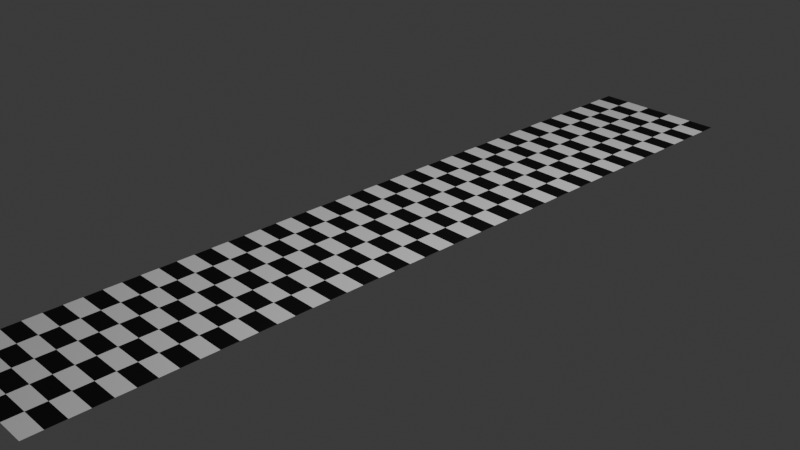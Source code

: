 # Source: race_goal.blend  (saved by Blender 4.5.90; exported with 4.5.12 LTS)
import bpy
from mathutils import Matrix  # noqa: F401  (used for matrix-valued properties, if any)

bpy.ops.wm.read_factory_settings(use_empty=True)
scene = bpy.context.scene
scene.name = 'Scene'

# ---- collections
col_collection = bpy.data.collections.new('Collection'); scene.collection.children.link(col_collection)

# ---- materials (node trees are filled in below, after node groups)
mat_base = bpy.data.materials.new('base')
mat_black = bpy.data.materials.new('black')

# ---- material node trees
mat_base.use_nodes = True; mat_base.node_tree.nodes.clear()
_N = mat_base.node_tree.nodes; _L = mat_base.node_tree.links
n0 = _N.new('ShaderNodeBsdfPrincipled'); n0.name = 'プリンシプルBSDF'; n0.location = (-200, 100)
n0.inputs[0].default_value = (1.0, 1.0, 1.0, 1.0)
n1 = _N.new('ShaderNodeOutputMaterial'); n1.name = 'マテリアル出力'; n1.location = (200, 100)
_L.new(n0.outputs[0], n1.inputs[0])
n1.is_active_output = True
mat_black.use_nodes = True; mat_black.node_tree.nodes.clear()
_N = mat_black.node_tree.nodes; _L = mat_black.node_tree.links
n0 = _N.new('ShaderNodeBsdfPrincipled'); n0.name = 'プリンシプルBSDF'; n0.location = (-200, 100)
n0.inputs[0].default_value = (0.0, 0.0, 0.0, 1.0)
n1 = _N.new('ShaderNodeOutputMaterial'); n1.name = 'マテリアル出力'; n1.location = (200, 100)
_L.new(n0.outputs[0], n1.inputs[0])
n1.is_active_output = True

# ---- world
world_world = bpy.data.worlds.new('World'); scene.world = world_world
world_world.use_nodes = True; world_world.node_tree.nodes.clear()
_N = world_world.node_tree.nodes; _L = world_world.node_tree.links
n0 = _N.new('ShaderNodeOutputWorld'); n0.name = 'World Output'; n0.location = (200, 100)
n1 = _N.new('ShaderNodeBackground'); n1.name = 'Background'; n1.location = (-200, 100)
n1.inputs[0].default_value = (0.05088, 0.05088, 0.05088, 1.0)
_L.new(n1.outputs[0], n0.inputs[0])
n0.is_active_output = True
world_world.color = (0.05088, 0.05088, 0.05088)
world_world.sun_shadow_jitter_overblur = 0.0

# ---- cameras
cam_camera = bpy.data.cameras.new('Camera')
cam_camera.clip_end = 100.0
cam_camera.ortho_scale = 7.314

# ---- lights
light_light = bpy.data.lights.new('Light', 'POINT')
light_light.energy = 1000.0
light_light.shadow_soft_size = 0.1

# ---- meshes
me_x = bpy.data.meshes.new('平面')
me_x.from_pydata([(-0.7708, -4.485, 0.0), (0.7708, -4.485, 0.0), (-0.7708, 4.485, 0.0), (0.7708, 4.485, 0.0), (-0.4625, -4.485, 0.0), (-0.1542, -4.485, 0.0), (0.1542, -4.485, 0.0), (0.4625, -4.485, 0.0), (0.4625, 4.485, 0.0), (0.1542, 4.485, 0.0), (-0.1542, 4.485, 0.0), (-0.4625, 4.485, 0.0), (-0.7708, 4.29, 0.0), (-0.7708, 4.095, 0.0), (-0.7708, 3.9, 0.0), (-0.7708, 3.705, 0.0), (-0.7708, 3.51, 0.0), (-0.7708, 3.315, 0.0), (-0.7708, 3.12, 0.0), (-0.7708, 2.925, 0.0), (-0.7708, 2.73, 0.0), (-0.7708, 2.535, 0.0), (-0.7708, 2.34, 0.0), (-0.7708, 2.145, 0.0), (-0.7708, 1.95, 0.0), (-0.7708, 1.755, 0.0), (-0.7708, 1.56, 0.0), (-0.7708, 1.365, 0.0), (-0.7708, 1.17, 0.0), (-0.7708, 0.9751, 0.0), (-0.7708, 0.7801, 0.0), (-0.7708, 0.5851, 0.0), (-0.7708, 0.39, 0.0), (-0.7708, 0.195, 0.0), (-0.7708, 3.725e-07, 0.0), (-0.7708, -0.195, 0.0), (-0.7708, -0.39, 0.0), (-0.7708, -0.5851, 0.0), (-0.7708, -0.7801, 0.0), (-0.7708, -0.9751, 0.0), (-0.7708, -1.17, 0.0), (-0.7708, -1.365, 0.0), (-0.7708, -1.56, 0.0), (-0.7708, -1.755, 0.0), (-0.7708, -1.95, 0.0), (-0.7708, -2.145, 0.0), (-0.7708, -2.34, 0.0), (-0.7708, -2.535, 0.0), (-0.7708, -2.73, 0.0), (-0.7708, -2.925, 0.0), (-0.7708, -3.12, 0.0), (-0.7708, -3.315, 0.0), (-0.7708, -3.51, 0.0), (-0.7708, -3.705, 0.0), (-0.7708, -3.9, 0.0), (-0.7708, -4.095, 0.0), (-0.7708, -4.29, 0.0), (0.7708, -4.29, 0.0), (0.7708, -4.095, 0.0), (0.7708, -3.9, 0.0), (0.7708, -3.705, 0.0), (0.7708, -3.51, 0.0), (0.7708, -3.315, 0.0), (0.7708, -3.12, 0.0), (0.7708, -2.925, 0.0), (0.7708, -2.73, 0.0), (0.7708, -2.535, 0.0), (0.7708, -2.34, 0.0), (0.7708, -2.145, 0.0), (0.7708, -1.95, 0.0), (0.7708, -1.755, 0.0), (0.7708, -1.56, 0.0), (0.7708, -1.365, 0.0), (0.7708, -1.17, 0.0), (0.7708, -0.9751, 0.0), (0.7708, -0.7801, 0.0), (0.7708, -0.5851, 0.0), (0.7708, -0.39, 0.0), (0.7708, -0.195, 0.0), (0.7708, -3.725e-07, 0.0), (0.7708, 0.195, 0.0), (0.7708, 0.39, 0.0), (0.7708, 0.5851, 0.0), (0.7708, 0.7801, 0.0), (0.7708, 0.9751, 0.0), (0.7708, 1.17, 0.0), (0.7708, 1.365, 0.0), (0.7708, 1.56, 0.0), (0.7708, 1.755, 0.0), (0.7708, 1.95, 0.0), (0.7708, 2.145, 0.0), (0.7708, 2.34, 0.0), (0.7708, 2.535, 0.0), (0.7708, 2.73, 0.0), (0.7708, 2.925, 0.0), (0.7708, 3.12, 0.0), (0.7708, 3.315, 0.0), (0.7708, 3.51, 0.0), (0.7708, 3.705, 0.0), (0.7708, 3.9, 0.0), (0.7708, 4.095, 0.0), (0.7708, 4.29, 0.0), (-0.4625, -4.29, 0.0), (-0.4625, -4.095, 0.0), (-0.4625, -3.9, 0.0), (-0.4625, -3.705, 0.0), (-0.4625, -3.51, 0.0), (-0.4625, -3.315, 0.0), (-0.4625, -3.12, 0.0), (-0.4625, -2.925, 0.0), (-0.4625, -2.73, 0.0), (-0.4625, -2.535, 0.0), (-0.4625, -2.34, 0.0), (-0.4625, -2.145, 0.0), (-0.4625, -1.95, 0.0), (-0.4625, -1.755, 0.0), (-0.4625, -1.56, 0.0), (-0.4625, -1.365, 0.0), (-0.4625, -1.17, 0.0), (-0.4625, -0.9751, 0.0), (-0.4625, -0.7801, 0.0), (-0.4625, -0.5851, 0.0), (-0.4625, -0.39, 0.0), (-0.4625, -0.195, 0.0), (-0.4625, -3.725e-07, 0.0), (-0.4625, 0.195, 0.0), (-0.4625, 0.39, 0.0), (-0.4625, 0.5851, 0.0), (-0.4625, 0.7801, 0.0), (-0.4625, 0.9751, 0.0), (-0.4625, 1.17, 0.0), (-0.4625, 1.365, 0.0), (-0.4625, 1.56, 0.0), (-0.4625, 1.755, 0.0), (-0.4625, 1.95, 0.0), (-0.4625, 2.145, 0.0), (-0.4625, 2.34, 0.0), (-0.4625, 2.535, 0.0), (-0.4625, 2.73, 0.0), (-0.4625, 2.925, 0.0), (-0.4625, 3.12, 0.0), (-0.4625, 3.315, 0.0), (-0.4625, 3.51, 0.0), (-0.4625, 3.705, 0.0), (-0.4625, 3.9, 0.0), (-0.4625, 4.095, 0.0), (-0.4625, 4.29, 0.0), (-0.1542, -4.29, 0.0), (-0.1542, -4.095, 0.0), (-0.1542, -3.9, 0.0), (-0.1542, -3.705, 0.0), (-0.1542, -3.51, 0.0), (-0.1542, -3.315, 0.0), (-0.1542, -3.12, 0.0), (-0.1542, -2.925, 0.0), (-0.1542, -2.73, 0.0), (-0.1542, -2.535, 0.0), (-0.1542, -2.34, 0.0), (-0.1542, -2.145, 0.0), (-0.1542, -1.95, 0.0), (-0.1542, -1.755, 0.0), (-0.1542, -1.56, 0.0), (-0.1542, -1.365, 0.0), (-0.1542, -1.17, 0.0), (-0.1542, -0.9751, 0.0), (-0.1542, -0.7801, 0.0), (-0.1542, -0.5851, 0.0), (-0.1542, -0.39, 0.0), (-0.1542, -0.195, 0.0), (-0.1542, -3.725e-07, 0.0), (-0.1542, 0.195, 0.0), (-0.1542, 0.39, 0.0), (-0.1542, 0.5851, 0.0), (-0.1542, 0.7801, 0.0), (-0.1542, 0.9751, 0.0), (-0.1542, 1.17, 0.0), (-0.1542, 1.365, 0.0), (-0.1542, 1.56, 0.0), (-0.1542, 1.755, 0.0), (-0.1542, 1.95, 0.0), (-0.1542, 2.145, 0.0), (-0.1542, 2.34, 0.0), (-0.1542, 2.535, 0.0), (-0.1542, 2.73, 0.0), (-0.1542, 2.925, 0.0), (-0.1542, 3.12, 0.0), (-0.1542, 3.315, 0.0), (-0.1542, 3.51, 0.0), (-0.1542, 3.705, 0.0), (-0.1542, 3.9, 0.0), (-0.1542, 4.095, 0.0), (-0.1542, 4.29, 0.0), (0.1542, -4.29, 0.0), (0.1542, -4.095, 0.0), (0.1542, -3.9, 0.0), (0.1542, -3.705, 0.0), (0.1542, -3.51, 0.0), (0.1542, -3.315, 0.0), (0.1542, -3.12, 0.0), (0.1542, -2.925, 0.0), (0.1542, -2.73, 0.0), (0.1542, -2.535, 0.0), (0.1542, -2.34, 0.0), (0.1542, -2.145, 0.0), (0.1542, -1.95, 0.0), (0.1542, -1.755, 0.0), (0.1542, -1.56, 0.0), (0.1542, -1.365, 0.0), (0.1542, -1.17, 0.0), (0.1542, -0.9751, 0.0), (0.1542, -0.7801, 0.0), (0.1542, -0.5851, 0.0), (0.1542, -0.39, 0.0), (0.1542, -0.195, 0.0), (0.1542, -3.725e-07, 0.0), (0.1542, 0.195, 0.0), (0.1542, 0.39, 0.0), (0.1542, 0.5851, 0.0), (0.1542, 0.7801, 0.0), (0.1542, 0.9751, 0.0), (0.1542, 1.17, 0.0), (0.1542, 1.365, 0.0), (0.1542, 1.56, 0.0), (0.1542, 1.755, 0.0), (0.1542, 1.95, 0.0), (0.1542, 2.145, 0.0), (0.1542, 2.34, 0.0), (0.1542, 2.535, 0.0), (0.1542, 2.73, 0.0), (0.1542, 2.925, 0.0), (0.1542, 3.12, 0.0), (0.1542, 3.315, 0.0), (0.1542, 3.51, 0.0), (0.1542, 3.705, 0.0), (0.1542, 3.9, 0.0), (0.1542, 4.095, 0.0), (0.1542, 4.29, 0.0), (0.4625, -4.29, 0.0), (0.4625, -4.095, 0.0), (0.4625, -3.9, 0.0), (0.4625, -3.705, 0.0), (0.4625, -3.51, 0.0), (0.4625, -3.315, 0.0), (0.4625, -3.12, 0.0), (0.4625, -2.925, 0.0), (0.4625, -2.73, 0.0), (0.4625, -2.535, 0.0), (0.4625, -2.34, 0.0), (0.4625, -2.145, 0.0), (0.4625, -1.95, 0.0), (0.4625, -1.755, 0.0), (0.4625, -1.56, 0.0), (0.4625, -1.365, 0.0), (0.4625, -1.17, 0.0), (0.4625, -0.9751, 0.0), (0.4625, -0.7801, 0.0), (0.4625, -0.5851, 0.0), (0.4625, -0.39, 0.0), (0.4625, -0.195, 0.0), (0.4625, -3.725e-07, 0.0), (0.4625, 0.195, 0.0), (0.4625, 0.39, 0.0), (0.4625, 0.5851, 0.0), (0.4625, 0.7801, 0.0), (0.4625, 0.9751, 0.0), (0.4625, 1.17, 0.0), (0.4625, 1.365, 0.0), (0.4625, 1.56, 0.0), (0.4625, 1.755, 0.0), (0.4625, 1.95, 0.0), (0.4625, 2.145, 0.0), (0.4625, 2.34, 0.0), (0.4625, 2.535, 0.0), (0.4625, 2.73, 0.0), (0.4625, 2.925, 0.0), (0.4625, 3.12, 0.0), (0.4625, 3.315, 0.0), (0.4625, 3.51, 0.0), (0.4625, 3.705, 0.0), (0.4625, 3.9, 0.0), (0.4625, 4.095, 0.0), (0.4625, 4.29, 0.0)], [], [(281, 101, 3, 8), (12, 146, 11, 2), (146, 191, 10, 11), (191, 236, 9, 10), (236, 281, 8, 9), (6, 7, 237, 192), (192, 237, 238, 193), (193, 238, 239, 194), (194, 239, 240, 195), (195, 240, 241, 196), (196, 241, 242, 197), (197, 242, 243, 198), (198, 243, 244, 199), (199, 244, 245, 200), (200, 245, 246, 201), (201, 246, 247, 202), (202, 247, 248, 203), (203, 248, 249, 204), (204, 249, 250, 205), (205, 250, 251, 206), (206, 251, 252, 207), (207, 252, 253, 208), (208, 253, 254, 209), (209, 254, 255, 210), (210, 255, 256, 211), (211, 256, 257, 212), (212, 257, 258, 213), (213, 258, 259, 214), (214, 259, 260, 215), (215, 260, 261, 216), (216, 261, 262, 217), (217, 262, 263, 218), (218, 263, 264, 219), (219, 264, 265, 220), (220, 265, 266, 221), (221, 266, 267, 222), (222, 267, 268, 223), (223, 268, 269, 224), (224, 269, 270, 225), (225, 270, 271, 226), (226, 271, 272, 227), (227, 272, 273, 228), (228, 273, 274, 229), (229, 274, 275, 230), (230, 275, 276, 231), (231, 276, 277, 232), (232, 277, 278, 233), (233, 278, 279, 234), (234, 279, 280, 235), (235, 280, 281, 236), (5, 6, 192, 147), (147, 192, 193, 148), (148, 193, 194, 149), (149, 194, 195, 150), (150, 195, 196, 151), (151, 196, 197, 152), (152, 197, 198, 153), (153, 198, 199, 154), (154, 199, 200, 155), (155, 200, 201, 156), (156, 201, 202, 157), (157, 202, 203, 158), (158, 203, 204, 159), (159, 204, 205, 160), (160, 205, 206, 161), (161, 206, 207, 162), (162, 207, 208, 163), (163, 208, 209, 164), (164, 209, 210, 165), (165, 210, 211, 166), (166, 211, 212, 167), (167, 212, 213, 168), (168, 213, 214, 169), (169, 214, 215, 170), (170, 215, 216, 171), (171, 216, 217, 172), (172, 217, 218, 173), (173, 218, 219, 174), (174, 219, 220, 175), (175, 220, 221, 176), (176, 221, 222, 177), (177, 222, 223, 178), (178, 223, 224, 179), (179, 224, 225, 180), (180, 225, 226, 181), (181, 226, 227, 182), (182, 227, 228, 183), (183, 228, 229, 184), (184, 229, 230, 185), (185, 230, 231, 186), (186, 231, 232, 187), (187, 232, 233, 188), (188, 233, 234, 189), (189, 234, 235, 190), (190, 235, 236, 191), (4, 5, 147, 102), (102, 147, 148, 103), (103, 148, 149, 104), (104, 149, 150, 105), (105, 150, 151, 106), (106, 151, 152, 107), (107, 152, 153, 108), (108, 153, 154, 109), (109, 154, 155, 110), (110, 155, 156, 111), (111, 156, 157, 112), (112, 157, 158, 113), (113, 158, 159, 114), (114, 159, 160, 115), (115, 160, 161, 116), (116, 161, 162, 117), (117, 162, 163, 118), (118, 163, 164, 119), (119, 164, 165, 120), (120, 165, 166, 121), (121, 166, 167, 122), (122, 167, 168, 123), (123, 168, 169, 124), (124, 169, 170, 125), (125, 170, 171, 126), (126, 171, 172, 127), (127, 172, 173, 128), (128, 173, 174, 129), (129, 174, 175, 130), (130, 175, 176, 131), (131, 176, 177, 132), (132, 177, 178, 133), (133, 178, 179, 134), (134, 179, 180, 135), (135, 180, 181, 136), (136, 181, 182, 137), (137, 182, 183, 138), (138, 183, 184, 139), (139, 184, 185, 140), (140, 185, 186, 141), (141, 186, 187, 142), (142, 187, 188, 143), (143, 188, 189, 144), (144, 189, 190, 145), (145, 190, 191, 146), (0, 4, 102, 56), (56, 102, 103, 55), (55, 103, 104, 54), (54, 104, 105, 53), (53, 105, 106, 52), (52, 106, 107, 51), (51, 107, 108, 50), (50, 108, 109, 49), (49, 109, 110, 48), (48, 110, 111, 47), (47, 111, 112, 46), (46, 112, 113, 45), (45, 113, 114, 44), (44, 114, 115, 43), (43, 115, 116, 42), (42, 116, 117, 41), (41, 117, 118, 40), (40, 118, 119, 39), (39, 119, 120, 38), (38, 120, 121, 37), (37, 121, 122, 36), (36, 122, 123, 35), (35, 123, 124, 34), (34, 124, 125, 33), (33, 125, 126, 32), (32, 126, 127, 31), (31, 127, 128, 30), (30, 128, 129, 29), (29, 129, 130, 28), (28, 130, 131, 27), (27, 131, 132, 26), (26, 132, 133, 25), (25, 133, 134, 24), (24, 134, 135, 23), (23, 135, 136, 22), (22, 136, 137, 21), (21, 137, 138, 20), (20, 138, 139, 19), (19, 139, 140, 18), (18, 140, 141, 17), (17, 141, 142, 16), (16, 142, 143, 15), (15, 143, 144, 14), (14, 144, 145, 13), (13, 145, 146, 12), (7, 1, 57, 237), (237, 57, 58, 238), (238, 58, 59, 239), (239, 59, 60, 240), (240, 60, 61, 241), (241, 61, 62, 242), (242, 62, 63, 243), (243, 63, 64, 244), (244, 64, 65, 245), (245, 65, 66, 246), (246, 66, 67, 247), (247, 67, 68, 248), (248, 68, 69, 249), (249, 69, 70, 250), (250, 70, 71, 251), (251, 71, 72, 252), (252, 72, 73, 253), (253, 73, 74, 254), (254, 74, 75, 255), (255, 75, 76, 256), (256, 76, 77, 257), (257, 77, 78, 258), (258, 78, 79, 259), (259, 79, 80, 260), (260, 80, 81, 261), (261, 81, 82, 262), (262, 82, 83, 263), (263, 83, 84, 264), (264, 84, 85, 265), (265, 85, 86, 266), (266, 86, 87, 267), (267, 87, 88, 268), (268, 88, 89, 269), (269, 89, 90, 270), (270, 90, 91, 271), (271, 91, 92, 272), (272, 92, 93, 273), (273, 93, 94, 274), (274, 94, 95, 275), (275, 95, 96, 276), (276, 96, 97, 277), (277, 97, 98, 278), (278, 98, 99, 279), (279, 99, 100, 280), (280, 100, 101, 281)])
me_x.polygons.foreach_set('material_index', [1, 1, 0, 1, 0, 1, 0, 1, 0, 1, 0, 1, 0, 1, 0, 1, 0, 1, 0, 1, 0, 1, 0, 1, 0, 1, 0, 1, 0, 1, 0, 1, 0, 1, 0, 1, 0, 1, 0, 1, 0, 1, 0, 1, 0, 1, 0, 1, 0, 1, 0, 1, 0, 1, 0, 1, 0, 1, 0, 1, 0, 1, 0, 1, 0, 1, 0, 1, 0, 1, 0, 1, 0, 1, 0, 1, 0, 1, 0, 1, 0, 1, 0, 1, 0, 1, 0, 1, 0, 1, 0, 1, 0, 1, 0, 1, 0, 1, 0, 1, 0, 1, 0, 1, 0, 1, 0, 1, 0, 1, 0, 1, 0, 1, 0, 1, 0, 1, 0, 1, 0, 1, 0, 1, 0, 1, 0, 1, 0, 1, 0, 1, 0, 1, 0, 1, 0, 1, 0, 1, 0, 1, 0, 1, 0, 1, 0, 1, 0, 1, 0, 1, 0, 1, 0, 1, 0, 1, 0, 1, 0, 1, 0, 1, 0, 1, 0, 1, 0, 1, 0, 1, 0, 1, 0, 1, 0, 1, 0, 1, 0, 1, 0, 1, 0, 0, 1, 0, 1, 0, 1, 0, 1, 0, 1, 0, 1, 0, 1, 0, 1, 0, 1, 0, 1, 0, 1, 0, 1, 0, 1, 0, 1, 0, 1, 0, 1, 0, 1, 0, 1, 0, 1, 0, 1, 0, 1, 0, 1, 0])
_uv = me_x.uv_layers.new(name='UVマップ')
_uv.uv.foreach_set('vector', [0.8, 0.9783, 1.0, 0.9783, 1.0, 1.0, 0.8, 1.0, 0.0, 0.9783, 0.2, 0.9783, 0.2, 1.0, 0.0, 1.0, 0.2, 0.9783, 0.4, 0.9783, 0.4, 1.0, 0.2, 1.0, 0.4, 0.9783, 0.6, 0.9783, 0.6, 1.0, 0.4, 1.0, 0.6, 0.9783, 0.8, 0.9783, 0.8, 1.0, 0.6, 1.0, 0.6, 0.0, 0.8, 0.0, 0.8, 0.02174, 0.6, 0.02174, 0.6, 0.02174, 0.8, 0.02174, 0.8, 0.04348, 0.6, 0.04348, 0.6, 0.04348, 0.8, 0.04348, 0.8, 0.06522, 0.6, 0.06522, 0.6, 0.06522, 0.8, 0.06522, 0.8, 0.08696, 0.6, 0.08696, 0.6, 0.08696, 0.8, 0.08696, 0.8, 0.1087, 0.6, 0.1087, 0.6, 0.1087, 0.8, 0.1087, 0.8, 0.1304, 0.6, 0.1304, 0.6, 0.1304, 0.8, 0.1304, 0.8, 0.1522, 0.6, 0.1522, 0.6, 0.1522, 0.8, 0.1522, 0.8, 0.1739, 0.6, 0.1739, 0.6, 0.1739, 0.8, 0.1739, 0.8, 0.1957, 0.6, 0.1957, 0.6, 0.1957, 0.8, 0.1957, 0.8, 0.2174, 0.6, 0.2174, 0.6, 0.2174, 0.8, 0.2174, 0.8, 0.2391, 0.6, 0.2391, 0.6, 0.2391, 0.8, 0.2391, 0.8, 0.2609, 0.6, 0.2609, 0.6, 0.2609, 0.8, 0.2609, 0.8, 0.2826, 0.6, 0.2826, 0.6, 0.2826, 0.8, 0.2826, 0.8, 0.3043, 0.6, 0.3043, 0.6, 0.3043, 0.8, 0.3043, 0.8, 0.3261, 0.6, 0.3261, 0.6, 0.3261, 0.8, 0.3261, 0.8, 0.3478, 0.6, 0.3478, 0.6, 0.3478, 0.8, 0.3478, 0.8, 0.3696, 0.6, 0.3696, 0.6, 0.3696, 0.8, 0.3696, 0.8, 0.3913, 0.6, 0.3913, 0.6, 0.3913, 0.8, 0.3913, 0.8, 0.413, 0.6, 0.413, 0.6, 0.413, 0.8, 0.413, 0.8, 0.4348, 0.6, 0.4348, 0.6, 0.4348, 0.8, 0.4348, 0.8, 0.4565, 0.6, 0.4565, 0.6, 0.4565, 0.8, 0.4565, 0.8, 0.4783, 0.6, 0.4783, 0.6, 0.4783, 0.8, 0.4783, 0.8, 0.5, 0.6, 0.5, 0.6, 0.5, 0.8, 0.5, 0.8, 0.5217, 0.6, 0.5217, 0.6, 0.5217, 0.8, 0.5217, 0.8, 0.5435, 0.6, 0.5435, 0.6, 0.5435, 0.8, 0.5435, 0.8, 0.5652, 0.6, 0.5652, 0.6, 0.5652, 0.8, 0.5652, 0.8, 0.587, 0.6, 0.587, 0.6, 0.587, 0.8, 0.587, 0.8, 0.6087, 0.6, 0.6087, 0.6, 0.6087, 0.8, 0.6087, 0.8, 0.6304, 0.6, 0.6304, 0.6, 0.6304, 0.8, 0.6304, 0.8, 0.6522, 0.6, 0.6522, 0.6, 0.6522, 0.8, 0.6522, 0.8, 0.6739, 0.6, 0.6739, 0.6, 0.6739, 0.8, 0.6739, 0.8, 0.6957, 0.6, 0.6957, 0.6, 0.6957, 0.8, 0.6957, 0.8, 0.7174, 0.6, 0.7174, 0.6, 0.7174, 0.8, 0.7174, 0.8, 0.7391, 0.6, 0.7391, 0.6, 0.7391, 0.8, 0.7391, 0.8, 0.7609, 0.6, 0.7609, 0.6, 0.7609, 0.8, 0.7609, 0.8, 0.7826, 0.6, 0.7826, 0.6, 0.7826, 0.8, 0.7826, 0.8, 0.8043, 0.6, 0.8043, 0.6, 0.8043, 0.8, 0.8043, 0.8, 0.8261, 0.6, 0.8261, 0.6, 0.8261, 0.8, 0.8261, 0.8, 0.8478, 0.6, 0.8478, 0.6, 0.8478, 0.8, 0.8478, 0.8, 0.8696, 0.6, 0.8696, 0.6, 0.8696, 0.8, 0.8696, 0.8, 0.8913, 0.6, 0.8913, 0.6, 0.8913, 0.8, 0.8913, 0.8, 0.913, 0.6, 0.913, 0.6, 0.913, 0.8, 0.913, 0.8, 0.9348, 0.6, 0.9348, 0.6, 0.9348, 0.8, 0.9348, 0.8, 0.9565, 0.6, 0.9565, 0.6, 0.9565, 0.8, 0.9565, 0.8, 0.9783, 0.6, 0.9783, 0.4, 0.0, 0.6, 0.0, 0.6, 0.02174, 0.4, 0.02174, 0.4, 0.02174, 0.6, 0.02174, 0.6, 0.04348, 0.4, 0.04348, 0.4, 0.04348, 0.6, 0.04348, 0.6, 0.06522, 0.4, 0.06522, 0.4, 0.06522, 0.6, 0.06522, 0.6, 0.08696, 0.4, 0.08696, 0.4, 0.08696, 0.6, 0.08696, 0.6, 0.1087, 0.4, 0.1087, 0.4, 0.1087, 0.6, 0.1087, 0.6, 0.1304, 0.4, 0.1304, 0.4, 0.1304, 0.6, 0.1304, 0.6, 0.1522, 0.4, 0.1522, 0.4, 0.1522, 0.6, 0.1522, 0.6, 0.1739, 0.4, 0.1739, 0.4, 0.1739, 0.6, 0.1739, 0.6, 0.1957, 0.4, 0.1957, 0.4, 0.1957, 0.6, 0.1957, 0.6, 0.2174, 0.4, 0.2174, 0.4, 0.2174, 0.6, 0.2174, 0.6, 0.2391, 0.4, 0.2391, 0.4, 0.2391, 0.6, 0.2391, 0.6, 0.2609, 0.4, 0.2609, 0.4, 0.2609, 0.6, 0.2609, 0.6, 0.2826, 0.4, 0.2826, 0.4, 0.2826, 0.6, 0.2826, 0.6, 0.3043, 0.4, 0.3043, 0.4, 0.3043, 0.6, 0.3043, 0.6, 0.3261, 0.4, 0.3261, 0.4, 0.3261, 0.6, 0.3261, 0.6, 0.3478, 0.4, 0.3478, 0.4, 0.3478, 0.6, 0.3478, 0.6, 0.3696, 0.4, 0.3696, 0.4, 0.3696, 0.6, 0.3696, 0.6, 0.3913, 0.4, 0.3913, 0.4, 0.3913, 0.6, 0.3913, 0.6, 0.413, 0.4, 0.413, 0.4, 0.413, 0.6, 0.413, 0.6, 0.4348, 0.4, 0.4348, 0.4, 0.4348, 0.6, 0.4348, 0.6, 0.4565, 0.4, 0.4565, 0.4, 0.4565, 0.6, 0.4565, 0.6, 0.4783, 0.4, 0.4783, 0.4, 0.4783, 0.6, 0.4783, 0.6, 0.5, 0.4, 0.5, 0.4, 0.5, 0.6, 0.5, 0.6, 0.5217, 0.4, 0.5217, 0.4, 0.5217, 0.6, 0.5217, 0.6, 0.5435, 0.4, 0.5435, 0.4, 0.5435, 0.6, 0.5435, 0.6, 0.5652, 0.4, 0.5652, 0.4, 0.5652, 0.6, 0.5652, 0.6, 0.587, 0.4, 0.587, 0.4, 0.587, 0.6, 0.587, 0.6, 0.6087, 0.4, 0.6087, 0.4, 0.6087, 0.6, 0.6087, 0.6, 0.6304, 0.4, 0.6304, 0.4, 0.6304, 0.6, 0.6304, 0.6, 0.6522, 0.4, 0.6522, 0.4, 0.6522, 0.6, 0.6522, 0.6, 0.6739, 0.4, 0.6739, 0.4, 0.6739, 0.6, 0.6739, 0.6, 0.6957, 0.4, 0.6957, 0.4, 0.6957, 0.6, 0.6957, 0.6, 0.7174, 0.4, 0.7174, 0.4, 0.7174, 0.6, 0.7174, 0.6, 0.7391, 0.4, 0.7391, 0.4, 0.7391, 0.6, 0.7391, 0.6, 0.7609, 0.4, 0.7609, 0.4, 0.7609, 0.6, 0.7609, 0.6, 0.7826, 0.4, 0.7826, 0.4, 0.7826, 0.6, 0.7826, 0.6, 0.8043, 0.4, 0.8043, 0.4, 0.8043, 0.6, 0.8043, 0.6, 0.8261, 0.4, 0.8261, 0.4, 0.8261, 0.6, 0.8261, 0.6, 0.8478, 0.4, 0.8478, 0.4, 0.8478, 0.6, 0.8478, 0.6, 0.8696, 0.4, 0.8696, 0.4, 0.8696, 0.6, 0.8696, 0.6, 0.8913, 0.4, 0.8913, 0.4, 0.8913, 0.6, 0.8913, 0.6, 0.913, 0.4, 0.913, 0.4, 0.913, 0.6, 0.913, 0.6, 0.9348, 0.4, 0.9348, 0.4, 0.9348, 0.6, 0.9348, 0.6, 0.9565, 0.4, 0.9565, 0.4, 0.9565, 0.6, 0.9565, 0.6, 0.9783, 0.4, 0.9783, 0.2, 0.0, 0.4, 0.0, 0.4, 0.02174, 0.2, 0.02174, 0.2, 0.02174, 0.4, 0.02174, 0.4, 0.04348, 0.2, 0.04348, 0.2, 0.04348, 0.4, 0.04348, 0.4, 0.06522, 0.2, 0.06522, 0.2, 0.06522, 0.4, 0.06522, 0.4, 0.08696, 0.2, 0.08696, 0.2, 0.08696, 0.4, 0.08696, 0.4, 0.1087, 0.2, 0.1087, 0.2, 0.1087, 0.4, 0.1087, 0.4, 0.1304, 0.2, 0.1304, 0.2, 0.1304, 0.4, 0.1304, 0.4, 0.1522, 0.2, 0.1522, 0.2, 0.1522, 0.4, 0.1522, 0.4, 0.1739, 0.2, 0.1739, 0.2, 0.1739, 0.4, 0.1739, 0.4, 0.1957, 0.2, 0.1957, 0.2, 0.1957, 0.4, 0.1957, 0.4, 0.2174, 0.2, 0.2174, 0.2, 0.2174, 0.4, 0.2174, 0.4, 0.2391, 0.2, 0.2391, 0.2, 0.2391, 0.4, 0.2391, 0.4, 0.2609, 0.2, 0.2609, 0.2, 0.2609, 0.4, 0.2609, 0.4, 0.2826, 0.2, 0.2826, 0.2, 0.2826, 0.4, 0.2826, 0.4, 0.3043, 0.2, 0.3043, 0.2, 0.3043, 0.4, 0.3043, 0.4, 0.3261, 0.2, 0.3261, 0.2, 0.3261, 0.4, 0.3261, 0.4, 0.3478, 0.2, 0.3478, 0.2, 0.3478, 0.4, 0.3478, 0.4, 0.3696, 0.2, 0.3696, 0.2, 0.3696, 0.4, 0.3696, 0.4, 0.3913, 0.2, 0.3913, 0.2, 0.3913, 0.4, 0.3913, 0.4, 0.413, 0.2, 0.413, 0.2, 0.413, 0.4, 0.413, 0.4, 0.4348, 0.2, 0.4348, 0.2, 0.4348, 0.4, 0.4348, 0.4, 0.4565, 0.2, 0.4565, 0.2, 0.4565, 0.4, 0.4565, 0.4, 0.4783, 0.2, 0.4783, 0.2, 0.4783, 0.4, 0.4783, 0.4, 0.5, 0.2, 0.5, 0.2, 0.5, 0.4, 0.5, 0.4, 0.5217, 0.2, 0.5217, 0.2, 0.5217, 0.4, 0.5217, 0.4, 0.5435, 0.2, 0.5435, 0.2, 0.5435, 0.4, 0.5435, 0.4, 0.5652, 0.2, 0.5652, 0.2, 0.5652, 0.4, 0.5652, 0.4, 0.587, 0.2, 0.587, 0.2, 0.587, 0.4, 0.587, 0.4, 0.6087, 0.2, 0.6087, 0.2, 0.6087, 0.4, 0.6087, 0.4, 0.6304, 0.2, 0.6304, 0.2, 0.6304, 0.4, 0.6304, 0.4, 0.6522, 0.2, 0.6522, 0.2, 0.6522, 0.4, 0.6522, 0.4, 0.6739, 0.2, 0.6739, 0.2, 0.6739, 0.4, 0.6739, 0.4, 0.6957, 0.2, 0.6957, 0.2, 0.6957, 0.4, 0.6957, 0.4, 0.7174, 0.2, 0.7174, 0.2, 0.7174, 0.4, 0.7174, 0.4, 0.7391, 0.2, 0.7391, 0.2, 0.7391, 0.4, 0.7391, 0.4, 0.7609, 0.2, 0.7609, 0.2, 0.7609, 0.4, 0.7609, 0.4, 0.7826, 0.2, 0.7826, 0.2, 0.7826, 0.4, 0.7826, 0.4, 0.8043, 0.2, 0.8043, 0.2, 0.8043, 0.4, 0.8043, 0.4, 0.8261, 0.2, 0.8261, 0.2, 0.8261, 0.4, 0.8261, 0.4, 0.8478, 0.2, 0.8478, 0.2, 0.8478, 0.4, 0.8478, 0.4, 0.8696, 0.2, 0.8696, 0.2, 0.8696, 0.4, 0.8696, 0.4, 0.8913, 0.2, 0.8913, 0.2, 0.8913, 0.4, 0.8913, 0.4, 0.913, 0.2, 0.913, 0.2, 0.913, 0.4, 0.913, 0.4, 0.9348, 0.2, 0.9348, 0.2, 0.9348, 0.4, 0.9348, 0.4, 0.9565, 0.2, 0.9565, 0.2, 0.9565, 0.4, 0.9565, 0.4, 0.9783, 0.2, 0.9783, 0.0, 0.0, 0.2, 0.0, 0.2, 0.02174, 0.0, 0.02174, 0.0, 0.02174, 0.2, 0.02174, 0.2, 0.04348, 0.0, 0.04348, 0.0, 0.04348, 0.2, 0.04348, 0.2, 0.06522, 0.0, 0.06522, 0.0, 0.06522, 0.2, 0.06522, 0.2, 0.08696, 0.0, 0.08696, 0.0, 0.08696, 0.2, 0.08696, 0.2, 0.1087, 0.0, 0.1087, 0.0, 0.1087, 0.2, 0.1087, 0.2, 0.1304, 0.0, 0.1304, 0.0, 0.1304, 0.2, 0.1304, 0.2, 0.1522, 0.0, 0.1522, 0.0, 0.1522, 0.2, 0.1522, 0.2, 0.1739, 0.0, 0.1739, 0.0, 0.1739, 0.2, 0.1739, 0.2, 0.1957, 0.0, 0.1957, 0.0, 0.1957, 0.2, 0.1957, 0.2, 0.2174, 0.0, 0.2174, 0.0, 0.2174, 0.2, 0.2174, 0.2, 0.2391, 0.0, 0.2391, 0.0, 0.2391, 0.2, 0.2391, 0.2, 0.2609, 0.0, 0.2609, 0.0, 0.2609, 0.2, 0.2609, 0.2, 0.2826, 0.0, 0.2826, 0.0, 0.2826, 0.2, 0.2826, 0.2, 0.3043, 0.0, 0.3043, 0.0, 0.3043, 0.2, 0.3043, 0.2, 0.3261, 0.0, 0.3261, 0.0, 0.3261, 0.2, 0.3261, 0.2, 0.3478, 0.0, 0.3478, 0.0, 0.3478, 0.2, 0.3478, 0.2, 0.3696, 0.0, 0.3696, 0.0, 0.3696, 0.2, 0.3696, 0.2, 0.3913, 0.0, 0.3913, 0.0, 0.3913, 0.2, 0.3913, 0.2, 0.413, 0.0, 0.413, 0.0, 0.413, 0.2, 0.413, 0.2, 0.4348, 0.0, 0.4348, 0.0, 0.4348, 0.2, 0.4348, 0.2, 0.4565, 0.0, 0.4565, 0.0, 0.4565, 0.2, 0.4565, 0.2, 0.4783, 0.0, 0.4783, 0.0, 0.4783, 0.2, 0.4783, 0.2, 0.5, 0.0, 0.5, 0.0, 0.5, 0.2, 0.5, 0.2, 0.5217, 0.0, 0.5217, 0.0, 0.5217, 0.2, 0.5217, 0.2, 0.5435, 0.0, 0.5435, 0.0, 0.5435, 0.2, 0.5435, 0.2, 0.5652, 0.0, 0.5652, 0.0, 0.5652, 0.2, 0.5652, 0.2, 0.587, 0.0, 0.587, 0.0, 0.587, 0.2, 0.587, 0.2, 0.6087, 0.0, 0.6087, 0.0, 0.6087, 0.2, 0.6087, 0.2, 0.6304, 0.0, 0.6304, 0.0, 0.6304, 0.2, 0.6304, 0.2, 0.6522, 0.0, 0.6522, 0.0, 0.6522, 0.2, 0.6522, 0.2, 0.6739, 0.0, 0.6739, 0.0, 0.6739, 0.2, 0.6739, 0.2, 0.6957, 0.0, 0.6957, 0.0, 0.6957, 0.2, 0.6957, 0.2, 0.7174, 0.0, 0.7174, 0.0, 0.7174, 0.2, 0.7174, 0.2, 0.7391, 0.0, 0.7391, 0.0, 0.7391, 0.2, 0.7391, 0.2, 0.7609, 0.0, 0.7609, 0.0, 0.7609, 0.2, 0.7609, 0.2, 0.7826, 0.0, 0.7826, 0.0, 0.7826, 0.2, 0.7826, 0.2, 0.8043, 0.0, 0.8043, 0.0, 0.8043, 0.2, 0.8043, 0.2, 0.8261, 0.0, 0.8261, 0.0, 0.8261, 0.2, 0.8261, 0.2, 0.8478, 0.0, 0.8478, 0.0, 0.8478, 0.2, 0.8478, 0.2, 0.8696, 0.0, 0.8696, 0.0, 0.8696, 0.2, 0.8696, 0.2, 0.8913, 0.0, 0.8913, 0.0, 0.8913, 0.2, 0.8913, 0.2, 0.913, 0.0, 0.913, 0.0, 0.913, 0.2, 0.913, 0.2, 0.9348, 0.0, 0.9348, 0.0, 0.9348, 0.2, 0.9348, 0.2, 0.9565, 0.0, 0.9565, 0.0, 0.9565, 0.2, 0.9565, 0.2, 0.9783, 0.0, 0.9783, 0.8, 0.0, 1.0, 0.0, 1.0, 0.02174, 0.8, 0.02174, 0.8, 0.02174, 1.0, 0.02174, 1.0, 0.04348, 0.8, 0.04348, 0.8, 0.04348, 1.0, 0.04348, 1.0, 0.06522, 0.8, 0.06522, 0.8, 0.06522, 1.0, 0.06522, 1.0, 0.08696, 0.8, 0.08696, 0.8, 0.08696, 1.0, 0.08696, 1.0, 0.1087, 0.8, 0.1087, 0.8, 0.1087, 1.0, 0.1087, 1.0, 0.1304, 0.8, 0.1304, 0.8, 0.1304, 1.0, 0.1304, 1.0, 0.1522, 0.8, 0.1522, 0.8, 0.1522, 1.0, 0.1522, 1.0, 0.1739, 0.8, 0.1739, 0.8, 0.1739, 1.0, 0.1739, 1.0, 0.1957, 0.8, 0.1957, 0.8, 0.1957, 1.0, 0.1957, 1.0, 0.2174, 0.8, 0.2174, 0.8, 0.2174, 1.0, 0.2174, 1.0, 0.2391, 0.8, 0.2391, 0.8, 0.2391, 1.0, 0.2391, 1.0, 0.2609, 0.8, 0.2609, 0.8, 0.2609, 1.0, 0.2609, 1.0, 0.2826, 0.8, 0.2826, 0.8, 0.2826, 1.0, 0.2826, 1.0, 0.3043, 0.8, 0.3043, 0.8, 0.3043, 1.0, 0.3043, 1.0, 0.3261, 0.8, 0.3261, 0.8, 0.3261, 1.0, 0.3261, 1.0, 0.3478, 0.8, 0.3478, 0.8, 0.3478, 1.0, 0.3478, 1.0, 0.3696, 0.8, 0.3696, 0.8, 0.3696, 1.0, 0.3696, 1.0, 0.3913, 0.8, 0.3913, 0.8, 0.3913, 1.0, 0.3913, 1.0, 0.413, 0.8, 0.413, 0.8, 0.413, 1.0, 0.413, 1.0, 0.4348, 0.8, 0.4348, 0.8, 0.4348, 1.0, 0.4348, 1.0, 0.4565, 0.8, 0.4565, 0.8, 0.4565, 1.0, 0.4565, 1.0, 0.4783, 0.8, 0.4783, 0.8, 0.4783, 1.0, 0.4783, 1.0, 0.5, 0.8, 0.5, 0.8, 0.5, 1.0, 0.5, 1.0, 0.5217, 0.8, 0.5217, 0.8, 0.5217, 1.0, 0.5217, 1.0, 0.5435, 0.8, 0.5435, 0.8, 0.5435, 1.0, 0.5435, 1.0, 0.5652, 0.8, 0.5652, 0.8, 0.5652, 1.0, 0.5652, 1.0, 0.587, 0.8, 0.587, 0.8, 0.587, 1.0, 0.587, 1.0, 0.6087, 0.8, 0.6087, 0.8, 0.6087, 1.0, 0.6087, 1.0, 0.6304, 0.8, 0.6304, 0.8, 0.6304, 1.0, 0.6304, 1.0, 0.6522, 0.8, 0.6522, 0.8, 0.6522, 1.0, 0.6522, 1.0, 0.6739, 0.8, 0.6739, 0.8, 0.6739, 1.0, 0.6739, 1.0, 0.6957, 0.8, 0.6957, 0.8, 0.6957, 1.0, 0.6957, 1.0, 0.7174, 0.8, 0.7174, 0.8, 0.7174, 1.0, 0.7174, 1.0, 0.7391, 0.8, 0.7391, 0.8, 0.7391, 1.0, 0.7391, 1.0, 0.7609, 0.8, 0.7609, 0.8, 0.7609, 1.0, 0.7609, 1.0, 0.7826, 0.8, 0.7826, 0.8, 0.7826, 1.0, 0.7826, 1.0, 0.8043, 0.8, 0.8043, 0.8, 0.8043, 1.0, 0.8043, 1.0, 0.8261, 0.8, 0.8261, 0.8, 0.8261, 1.0, 0.8261, 1.0, 0.8478, 0.8, 0.8478, 0.8, 0.8478, 1.0, 0.8478, 1.0, 0.8696, 0.8, 0.8696, 0.8, 0.8696, 1.0, 0.8696, 1.0, 0.8913, 0.8, 0.8913, 0.8, 0.8913, 1.0, 0.8913, 1.0, 0.913, 0.8, 0.913, 0.8, 0.913, 1.0, 0.913, 1.0, 0.9348, 0.8, 0.9348, 0.8, 0.9348, 1.0, 0.9348, 1.0, 0.9565, 0.8, 0.9565, 0.8, 0.9565, 1.0, 0.9565, 1.0, 0.9783, 0.8, 0.9783])
me_x.materials.append(mat_base)
me_x.materials.append(mat_black)
me_x.update()

# ---- objects
ob_light = bpy.data.objects.new('Light', light_light)
ob_camera = bpy.data.objects.new('Camera', cam_camera)
ob_x = bpy.data.objects.new('平面', me_x)

# ---- transforms, parenting, visibility, modifiers, constraints
ob_light.location = (4.076, 1.005, 5.904)
ob_light.rotation_euler = (0.6503, 0.05522, 1.866)
ob_light.lock_rotations_4d = False
ob_light.empty_display_type = 'ARROWS'
ob_light.color = (0.0, 0.0, 0.0, 0.0)
ob_light.lineart.crease_threshold = 0.0
ob_camera.location = (7.359, -6.926, 4.958)
ob_camera.rotation_euler = (1.109, 0.0, 0.8149)
ob_camera.lock_rotations_4d = False
ob_camera.empty_display_type = 'ARROWS'
ob_camera.color = (0.0, 0.0, 0.0, 0.0)
ob_camera.display_type = 'WIRE'
ob_camera.lineart.crease_threshold = 0.0
ob_x.location = (0.0, 0.0, 0.0)

# ---- collection membership
col_collection.objects.link(ob_light)
col_collection.objects.link(ob_camera)
col_collection.objects.link(ob_x)

# ---- scene / render settings (as saved in the file)
scene.camera = ob_camera
scene.frame_start = 1; scene.frame_end = 250; scene.frame_set(1)
scene.render.engine = 'BLENDER_EEVEE_NEXT'
bpy.context.view_layer.update()
